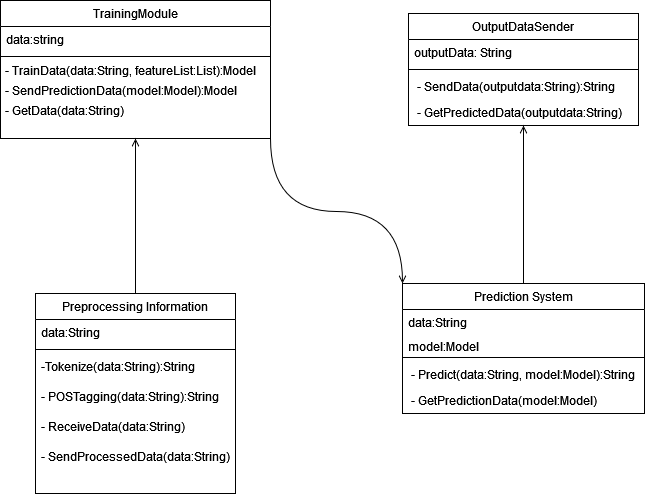

The diagram above was exported from draw.io. Its source (the exported page's mxGraphModel, read from the mxfile embedded in the PNG):
<mxGraphModel dx="1185" dy="649" grid="1" gridSize="10" guides="1" tooltips="1" connect="1" arrows="1" fold="1" page="1" pageScale="1" pageWidth="827" pageHeight="1169" math="0" shadow="0">
  <root>
    <mxCell id="WIyWlLk6GJQsqaUBKTNV-0" />
    <mxCell id="WIyWlLk6GJQsqaUBKTNV-1" parent="WIyWlLk6GJQsqaUBKTNV-0" />
    <mxCell id="zkfFHV4jXpPFQw0GAbJ--0" value="TrainingModule&#10;" style="swimlane;fontStyle=0;align=center;verticalAlign=top;childLayout=stackLayout;horizontal=1;startSize=26;horizontalStack=0;resizeParent=1;resizeLast=0;collapsible=1;marginBottom=0;rounded=0;shadow=0;strokeWidth=1;" parent="WIyWlLk6GJQsqaUBKTNV-1" vertex="1">
      <mxGeometry x="100" y="107" width="270" height="138" as="geometry">
        <mxRectangle x="230" y="140" width="160" height="26" as="alternateBounds" />
      </mxGeometry>
    </mxCell>
    <mxCell id="zkfFHV4jXpPFQw0GAbJ--1" value="data:string" style="text;align=left;verticalAlign=top;spacingLeft=4;spacingRight=4;overflow=hidden;rotatable=0;points=[[0,0.5],[1,0.5]];portConstraint=eastwest;" parent="zkfFHV4jXpPFQw0GAbJ--0" vertex="1">
      <mxGeometry y="26" width="270" height="26" as="geometry" />
    </mxCell>
    <mxCell id="zkfFHV4jXpPFQw0GAbJ--4" value="" style="line;html=1;strokeWidth=1;align=left;verticalAlign=middle;spacingTop=-1;spacingLeft=3;spacingRight=3;rotatable=0;labelPosition=right;points=[];portConstraint=eastwest;" parent="zkfFHV4jXpPFQw0GAbJ--0" vertex="1">
      <mxGeometry y="52" width="270" height="8" as="geometry" />
    </mxCell>
    <mxCell id="SCbXmuasL6NlryNseaSk-6" value="&lt;div&gt;&amp;nbsp;- TrainData(data:String, featureList:List):Model&lt;/div&gt;" style="text;html=1;align=left;verticalAlign=middle;resizable=0;points=[];autosize=1;strokeColor=none;fillColor=none;" vertex="1" parent="zkfFHV4jXpPFQw0GAbJ--0">
      <mxGeometry y="60" width="270" height="20" as="geometry" />
    </mxCell>
    <mxCell id="SCbXmuasL6NlryNseaSk-16" value="&amp;nbsp;- SendPredictionData(model:Model):Model" style="text;html=1;align=left;verticalAlign=middle;resizable=0;points=[];autosize=1;strokeColor=none;fillColor=none;" vertex="1" parent="zkfFHV4jXpPFQw0GAbJ--0">
      <mxGeometry y="80" width="270" height="20" as="geometry" />
    </mxCell>
    <mxCell id="SCbXmuasL6NlryNseaSk-20" value="&amp;nbsp;- GetData(data:String)" style="text;html=1;align=left;verticalAlign=middle;resizable=0;points=[];autosize=1;strokeColor=none;fillColor=none;" vertex="1" parent="zkfFHV4jXpPFQw0GAbJ--0">
      <mxGeometry y="100" width="270" height="20" as="geometry" />
    </mxCell>
    <mxCell id="zkfFHV4jXpPFQw0GAbJ--6" value="Preprocessing Information" style="swimlane;fontStyle=0;align=center;verticalAlign=top;childLayout=stackLayout;horizontal=1;startSize=26;horizontalStack=0;resizeParent=1;resizeLast=0;collapsible=1;marginBottom=0;rounded=0;shadow=0;strokeWidth=1;" parent="WIyWlLk6GJQsqaUBKTNV-1" vertex="1">
      <mxGeometry x="135" y="400" width="200" height="200" as="geometry">
        <mxRectangle x="130" y="380" width="160" height="26" as="alternateBounds" />
      </mxGeometry>
    </mxCell>
    <mxCell id="zkfFHV4jXpPFQw0GAbJ--7" value="data:String" style="text;align=left;verticalAlign=top;spacingLeft=4;spacingRight=4;overflow=hidden;rotatable=0;points=[[0,0.5],[1,0.5]];portConstraint=eastwest;" parent="zkfFHV4jXpPFQw0GAbJ--6" vertex="1">
      <mxGeometry y="26" width="200" height="26" as="geometry" />
    </mxCell>
    <mxCell id="zkfFHV4jXpPFQw0GAbJ--9" value="" style="line;html=1;strokeWidth=1;align=left;verticalAlign=middle;spacingTop=-1;spacingLeft=3;spacingRight=3;rotatable=0;labelPosition=right;points=[];portConstraint=eastwest;" parent="zkfFHV4jXpPFQw0GAbJ--6" vertex="1">
      <mxGeometry y="52" width="200" height="8" as="geometry" />
    </mxCell>
    <mxCell id="zkfFHV4jXpPFQw0GAbJ--10" value="-Tokenize(data:String):String" style="text;align=left;verticalAlign=top;spacingLeft=4;spacingRight=4;overflow=hidden;rotatable=0;points=[[0,0.5],[1,0.5]];portConstraint=eastwest;fontStyle=0" parent="zkfFHV4jXpPFQw0GAbJ--6" vertex="1">
      <mxGeometry y="60" width="200" height="30" as="geometry" />
    </mxCell>
    <mxCell id="SCbXmuasL6NlryNseaSk-21" value="- POSTagging(data:String):String" style="text;align=left;verticalAlign=top;spacingLeft=4;spacingRight=4;overflow=hidden;rotatable=0;points=[[0,0.5],[1,0.5]];portConstraint=eastwest;fontStyle=0" vertex="1" parent="zkfFHV4jXpPFQw0GAbJ--6">
      <mxGeometry y="90" width="200" height="30" as="geometry" />
    </mxCell>
    <mxCell id="SCbXmuasL6NlryNseaSk-22" value="- ReceiveData(data:String)" style="text;align=left;verticalAlign=top;spacingLeft=4;spacingRight=4;overflow=hidden;rotatable=0;points=[[0,0.5],[1,0.5]];portConstraint=eastwest;fontStyle=0" vertex="1" parent="zkfFHV4jXpPFQw0GAbJ--6">
      <mxGeometry y="120" width="200" height="30" as="geometry" />
    </mxCell>
    <mxCell id="SCbXmuasL6NlryNseaSk-23" value="- SendProcessedData(data:String)" style="text;align=left;verticalAlign=top;spacingLeft=4;spacingRight=4;overflow=hidden;rotatable=0;points=[[0,0.5],[1,0.5]];portConstraint=eastwest;fontStyle=0" vertex="1" parent="zkfFHV4jXpPFQw0GAbJ--6">
      <mxGeometry y="150" width="200" height="30" as="geometry" />
    </mxCell>
    <mxCell id="zkfFHV4jXpPFQw0GAbJ--17" value="Prediction System" style="swimlane;fontStyle=0;align=center;verticalAlign=top;childLayout=stackLayout;horizontal=1;startSize=26;horizontalStack=0;resizeParent=1;resizeLast=0;collapsible=1;marginBottom=0;rounded=0;shadow=0;strokeWidth=1;" parent="WIyWlLk6GJQsqaUBKTNV-1" vertex="1">
      <mxGeometry x="502" y="390" width="242" height="130" as="geometry">
        <mxRectangle x="550" y="140" width="160" height="26" as="alternateBounds" />
      </mxGeometry>
    </mxCell>
    <mxCell id="zkfFHV4jXpPFQw0GAbJ--18" value="data:String&#10;&#10;" style="text;align=left;verticalAlign=top;spacingLeft=4;spacingRight=4;overflow=hidden;rotatable=0;points=[[0,0.5],[1,0.5]];portConstraint=eastwest;" parent="zkfFHV4jXpPFQw0GAbJ--17" vertex="1">
      <mxGeometry y="26" width="242" height="24" as="geometry" />
    </mxCell>
    <mxCell id="SCbXmuasL6NlryNseaSk-24" value="model:Model" style="text;align=left;verticalAlign=top;spacingLeft=4;spacingRight=4;overflow=hidden;rotatable=0;points=[[0,0.5],[1,0.5]];portConstraint=eastwest;" vertex="1" parent="zkfFHV4jXpPFQw0GAbJ--17">
      <mxGeometry y="50" width="242" height="20" as="geometry" />
    </mxCell>
    <mxCell id="zkfFHV4jXpPFQw0GAbJ--23" value="" style="line;html=1;strokeWidth=1;align=left;verticalAlign=middle;spacingTop=-1;spacingLeft=3;spacingRight=3;rotatable=0;labelPosition=right;points=[];portConstraint=eastwest;" parent="zkfFHV4jXpPFQw0GAbJ--17" vertex="1">
      <mxGeometry y="70" width="242" height="8" as="geometry" />
    </mxCell>
    <mxCell id="zkfFHV4jXpPFQw0GAbJ--24" value=" - Predict(data:String, model:Model):String" style="text;align=left;verticalAlign=top;spacingLeft=4;spacingRight=4;overflow=hidden;rotatable=0;points=[[0,0.5],[1,0.5]];portConstraint=eastwest;" parent="zkfFHV4jXpPFQw0GAbJ--17" vertex="1">
      <mxGeometry y="78" width="242" height="26" as="geometry" />
    </mxCell>
    <mxCell id="SCbXmuasL6NlryNseaSk-8" value=" - GetPredictionData(model:Model)" style="text;align=left;verticalAlign=top;spacingLeft=4;spacingRight=4;overflow=hidden;rotatable=0;points=[[0,0.5],[1,0.5]];portConstraint=eastwest;" vertex="1" parent="zkfFHV4jXpPFQw0GAbJ--17">
      <mxGeometry y="104" width="242" height="26" as="geometry" />
    </mxCell>
    <mxCell id="zkfFHV4jXpPFQw0GAbJ--26" value="" style="endArrow=open;shadow=0;strokeWidth=1;rounded=0;endFill=1;edgeStyle=elbowEdgeStyle;elbow=vertical;" parent="WIyWlLk6GJQsqaUBKTNV-1" target="SCbXmuasL6NlryNseaSk-1" edge="1">
      <mxGeometry x="0.5" y="41" relative="1" as="geometry">
        <mxPoint x="623" y="390" as="sourcePoint" />
        <mxPoint x="540" y="192" as="targetPoint" />
        <mxPoint x="-40" y="32" as="offset" />
      </mxGeometry>
    </mxCell>
    <mxCell id="zkfFHV4jXpPFQw0GAbJ--27" value="" style="resizable=0;align=left;verticalAlign=bottom;labelBackgroundColor=none;fontSize=12;" parent="zkfFHV4jXpPFQw0GAbJ--26" connectable="0" vertex="1">
      <mxGeometry x="-1" relative="1" as="geometry">
        <mxPoint y="4" as="offset" />
      </mxGeometry>
    </mxCell>
    <mxCell id="zkfFHV4jXpPFQw0GAbJ--28" value="" style="resizable=0;align=right;verticalAlign=bottom;labelBackgroundColor=none;fontSize=12;" parent="zkfFHV4jXpPFQw0GAbJ--26" connectable="0" vertex="1">
      <mxGeometry x="1" relative="1" as="geometry">
        <mxPoint x="-7" y="4" as="offset" />
      </mxGeometry>
    </mxCell>
    <mxCell id="SCbXmuasL6NlryNseaSk-1" value="OutputDataSender" style="swimlane;fontStyle=0;align=center;verticalAlign=top;childLayout=stackLayout;horizontal=1;startSize=26;horizontalStack=0;resizeParent=1;resizeLast=0;collapsible=1;marginBottom=0;rounded=0;shadow=0;strokeWidth=1;" vertex="1" parent="WIyWlLk6GJQsqaUBKTNV-1">
      <mxGeometry x="508" y="120" width="230" height="112" as="geometry">
        <mxRectangle x="550" y="140" width="160" height="26" as="alternateBounds" />
      </mxGeometry>
    </mxCell>
    <mxCell id="SCbXmuasL6NlryNseaSk-2" value="outputData: String" style="text;align=left;verticalAlign=top;spacingLeft=4;spacingRight=4;overflow=hidden;rotatable=0;points=[[0,0.5],[1,0.5]];portConstraint=eastwest;" vertex="1" parent="SCbXmuasL6NlryNseaSk-1">
      <mxGeometry y="26" width="230" height="26" as="geometry" />
    </mxCell>
    <mxCell id="SCbXmuasL6NlryNseaSk-3" value="" style="line;html=1;strokeWidth=1;align=left;verticalAlign=middle;spacingTop=-1;spacingLeft=3;spacingRight=3;rotatable=0;labelPosition=right;points=[];portConstraint=eastwest;" vertex="1" parent="SCbXmuasL6NlryNseaSk-1">
      <mxGeometry y="52" width="230" height="8" as="geometry" />
    </mxCell>
    <mxCell id="SCbXmuasL6NlryNseaSk-4" value=" - SendData(outputdata:String):String" style="text;align=left;verticalAlign=top;spacingLeft=4;spacingRight=4;overflow=hidden;rotatable=0;points=[[0,0.5],[1,0.5]];portConstraint=eastwest;" vertex="1" parent="SCbXmuasL6NlryNseaSk-1">
      <mxGeometry y="60" width="230" height="26" as="geometry" />
    </mxCell>
    <mxCell id="SCbXmuasL6NlryNseaSk-12" value=" - GetPredictedData(outputdata:String)" style="text;align=left;verticalAlign=top;spacingLeft=4;spacingRight=4;overflow=hidden;rotatable=0;points=[[0,0.5],[1,0.5]];portConstraint=eastwest;" vertex="1" parent="SCbXmuasL6NlryNseaSk-1">
      <mxGeometry y="86" width="230" height="26" as="geometry" />
    </mxCell>
    <mxCell id="SCbXmuasL6NlryNseaSk-13" value="" style="endArrow=open;shadow=0;strokeWidth=1;rounded=0;endFill=1;edgeStyle=elbowEdgeStyle;elbow=vertical;exitX=0.5;exitY=0;exitDx=0;exitDy=0;entryX=0.5;entryY=1;entryDx=0;entryDy=0;" edge="1" parent="WIyWlLk6GJQsqaUBKTNV-1" source="zkfFHV4jXpPFQw0GAbJ--6" target="zkfFHV4jXpPFQw0GAbJ--0">
      <mxGeometry x="0.5" y="41" relative="1" as="geometry">
        <mxPoint x="633" y="400" as="sourcePoint" />
        <mxPoint x="633" y="242.0000000000001" as="targetPoint" />
        <mxPoint x="-40" y="32" as="offset" />
      </mxGeometry>
    </mxCell>
    <mxCell id="SCbXmuasL6NlryNseaSk-14" value="" style="resizable=0;align=left;verticalAlign=bottom;labelBackgroundColor=none;fontSize=12;" connectable="0" vertex="1" parent="SCbXmuasL6NlryNseaSk-13">
      <mxGeometry x="-1" relative="1" as="geometry">
        <mxPoint y="4" as="offset" />
      </mxGeometry>
    </mxCell>
    <mxCell id="SCbXmuasL6NlryNseaSk-15" value="" style="resizable=0;align=right;verticalAlign=bottom;labelBackgroundColor=none;fontSize=12;" connectable="0" vertex="1" parent="SCbXmuasL6NlryNseaSk-13">
      <mxGeometry x="1" relative="1" as="geometry">
        <mxPoint x="-7" y="4" as="offset" />
      </mxGeometry>
    </mxCell>
    <mxCell id="SCbXmuasL6NlryNseaSk-17" value="" style="endArrow=open;shadow=0;strokeWidth=1;endFill=1;edgeStyle=elbowEdgeStyle;elbow=vertical;exitX=1;exitY=1;exitDx=0;exitDy=0;entryX=0;entryY=0;entryDx=0;entryDy=0;curved=1;" edge="1" parent="WIyWlLk6GJQsqaUBKTNV-1" source="zkfFHV4jXpPFQw0GAbJ--0" target="zkfFHV4jXpPFQw0GAbJ--17">
      <mxGeometry x="0.5" y="41" relative="1" as="geometry">
        <mxPoint x="235" y="410" as="sourcePoint" />
        <mxPoint x="235" y="255" as="targetPoint" />
        <mxPoint x="-40" y="32" as="offset" />
        <Array as="points">
          <mxPoint x="502" y="318" />
        </Array>
      </mxGeometry>
    </mxCell>
    <mxCell id="SCbXmuasL6NlryNseaSk-18" value="" style="resizable=0;align=left;verticalAlign=bottom;labelBackgroundColor=none;fontSize=12;" connectable="0" vertex="1" parent="SCbXmuasL6NlryNseaSk-17">
      <mxGeometry x="-1" relative="1" as="geometry">
        <mxPoint y="4" as="offset" />
      </mxGeometry>
    </mxCell>
    <mxCell id="SCbXmuasL6NlryNseaSk-19" value="" style="resizable=0;align=right;verticalAlign=bottom;labelBackgroundColor=none;fontSize=12;" connectable="0" vertex="1" parent="SCbXmuasL6NlryNseaSk-17">
      <mxGeometry x="1" relative="1" as="geometry">
        <mxPoint x="-7" y="4" as="offset" />
      </mxGeometry>
    </mxCell>
  </root>
</mxGraphModel>